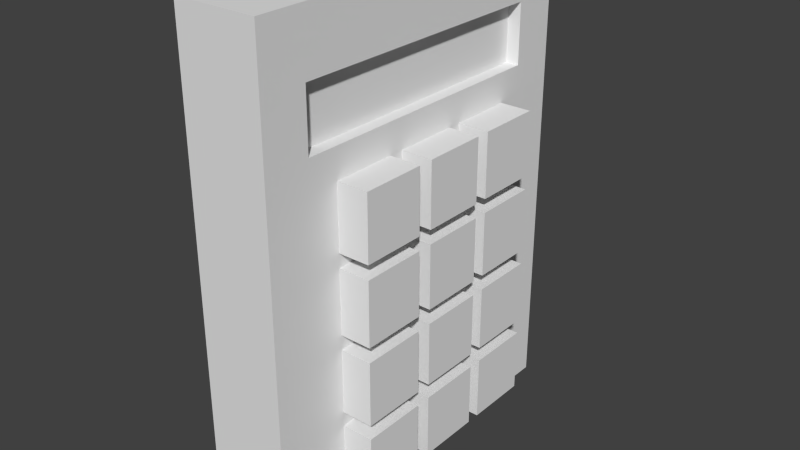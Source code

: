 # Source: keypad.blend  (saved by Blender 2.76.0; exported with 4.5.12 LTS)
import bpy
from mathutils import Matrix  # noqa: F401  (used for matrix-valued properties, if any)

bpy.ops.wm.read_factory_settings(use_empty=True)
scene = bpy.context.scene
scene.name = 'Scene'

# ---- collections
col_collection_1 = bpy.data.collections.new('Collection 1'); scene.collection.children.link(col_collection_1)

# ---- materials (node trees are filled in below, after node groups)
mat_material = bpy.data.materials.new('Material')
mat_material.alpha_threshold = 0.0
mat_material.use_transparent_shadow = False
mat_material.roughness = 0.5
mat_material.line_color = (0.0, 0.0, 0.0, 1.0)

# ---- material node trees

# ---- world
world_world = bpy.data.worlds.new('World'); scene.world = world_world
world_world.color = (0.05088, 0.05088, 0.05088)
world_world.use_sun_shadow = False
world_world.sun_shadow_jitter_overblur = 0.0
world_world.cycles.sampling_method = 'MANUAL'
world_world.cycles.sample_map_resolution = 256

# ---- meshes
me_cube_001 = bpy.data.meshes.new('Cube.001')
me_cube_001.from_pydata([(-1.0, -1.0, -1.0), (-1.0, -1.0, 1.0), (-1.0, 1.0, -1.0), (-1.0, 1.0, 1.0), (1.0, -1.0, -1.0), (1.0, -1.0, 1.0), (1.0, 1.0, -1.0), (1.0, 1.0, 1.0)], [], [(1, 3, 2, 0), (3, 7, 6, 2), (7, 5, 4, 6), (5, 1, 0, 4), (0, 2, 6, 4), (5, 7, 3, 1)])
me_cube_001.use_remesh_preserve_volume = False
me_cube_001.use_remesh_preserve_attributes = False
me_cube_001.use_mirror_vertex_groups = False
me_cube_001.update()
me_cube = bpy.data.meshes.new('Cube')
me_cube.from_pydata([(-0.547, 1.0, -1.0), (-0.547, -1.0, -1.0), (-1.0, -1.0, -1.0), (-1.0, 1.0, -1.0), (-0.547, 1.0, 1.59), (-0.547, -1.0, 1.59), (-1.0, -1.0, 1.59), (-1.0, 1.0, 1.59), (-0.547, -5.96e-08, -1.0), (-0.547, 1.0, 0.2948), (-0.547, -1.0, 0.2948), (-0.547, -5.364e-07, 1.59), (-0.6177, -4.172e-07, 0.9422), (-0.547, 1.0, 0.9422), (-0.547, -1.0, 0.9422), (-0.547, -0.5, 1.59), (-0.547, 0.5, 1.59), (-0.6177, 0.25, 0.9422), (-0.6177, -4.768e-07, 1.266), (-0.547, -4.172e-07, 0.9422), (-0.547, 0.5, 0.9422), (-0.547, -0.5, 0.9422), (-0.547, 1.0, 1.266), (-0.547, -1.0, 1.266), (-0.547, -0.75, 1.59), (-0.547, 0.25, 1.59), (-0.547, -0.25, 1.59), (-0.547, 0.75, 1.59), (-0.547, -4.768e-07, 1.266), (-0.547, 0.25, 0.9422), (-0.547, 0.75, 0.9422), (-0.547, 0.5, 1.266), (-0.547, -0.75, 0.9422), (-0.547, -0.25, 0.9422), (-0.547, -0.5, 1.266), (-0.547, -0.25, 1.266), (-0.547, 0.75, 1.266), (-0.547, 0.25, 1.266), (-0.547, -0.75, 1.266), (-0.6177, 0.75, 0.9422), (-0.6177, 0.5, 0.9422), (-0.6177, 0.5, 1.266), (-0.6177, -0.25, 0.9422), (-0.6177, -0.5, 0.9422), (-0.6177, -0.5, 1.266), (-0.6177, -0.75, 0.9422), (-0.6177, -0.25, 1.266), (-0.6177, 0.75, 1.266), (-0.6177, 0.25, 1.266), (-0.6177, -0.75, 1.266)], [], [(0, 8, 1, 2, 3), (4, 7, 6, 5, 24, 15, 26, 11, 25, 16, 27), (1, 10, 14, 23, 5, 6, 2), (2, 6, 7, 3), (4, 22, 13, 9, 0, 3, 7), (38, 24, 5, 23, 14, 10, 1, 8, 0, 9, 13, 22, 4, 27, 36, 30, 20, 29, 19, 33, 21, 32), (36, 31, 41, 47), (38, 32, 45, 49), (20, 30, 39, 40), (25, 11, 26, 15, 24, 38, 34, 35, 28, 37, 31, 36, 27, 16), (34, 38, 49, 44), (28, 35, 46, 18), (19, 29, 17, 12), (21, 33, 42, 43), (30, 36, 47, 39), (29, 20, 40, 17), (32, 21, 43, 45), (37, 28, 18, 48), (33, 19, 12, 42), (31, 37, 48, 41), (35, 34, 44, 46), (39, 47, 41, 48, 18, 46, 44, 49, 45, 43, 42, 12, 17, 40)])
me_cube.materials.append(mat_material)
me_cube.use_remesh_preserve_volume = False
me_cube.use_remesh_preserve_attributes = False
me_cube.use_mirror_vertex_groups = False
me_cube.update()
me_cube_002 = bpy.data.meshes.new('Cube.002')
me_cube_002.from_pydata([(-1.0, -1.0, -1.0), (-1.0, -1.0, 1.0), (-1.0, 1.0, -1.0), (-1.0, 1.0, 1.0), (1.0, -1.0, -1.0), (1.0, -1.0, 1.0), (1.0, 1.0, -1.0), (1.0, 1.0, 1.0)], [], [(1, 3, 2, 0), (3, 7, 6, 2), (7, 5, 4, 6), (5, 1, 0, 4), (0, 2, 6, 4), (5, 7, 3, 1)])
me_cube_002.use_remesh_preserve_volume = False
me_cube_002.use_remesh_preserve_attributes = False
me_cube_002.use_mirror_vertex_groups = False
me_cube_002.update()
me_cube_003 = bpy.data.meshes.new('Cube.003')
me_cube_003.from_pydata([(-1.0, -1.0, -1.0), (-1.0, -1.0, 1.0), (-1.0, 1.0, -1.0), (-1.0, 1.0, 1.0), (1.0, -1.0, -1.0), (1.0, -1.0, 1.0), (1.0, 1.0, -1.0), (1.0, 1.0, 1.0)], [], [(1, 3, 2, 0), (3, 7, 6, 2), (7, 5, 4, 6), (5, 1, 0, 4), (0, 2, 6, 4), (5, 7, 3, 1)])
me_cube_003.use_remesh_preserve_volume = False
me_cube_003.use_remesh_preserve_attributes = False
me_cube_003.use_mirror_vertex_groups = False
me_cube_003.update()
me_cube_004 = bpy.data.meshes.new('Cube.004')
me_cube_004.from_pydata([(-1.0, -1.0, -1.0), (-1.0, -1.0, 1.0), (-1.0, 1.0, -1.0), (-1.0, 1.0, 1.0), (1.0, -1.0, -1.0), (1.0, -1.0, 1.0), (1.0, 1.0, -1.0), (1.0, 1.0, 1.0)], [], [(1, 3, 2, 0), (3, 7, 6, 2), (7, 5, 4, 6), (5, 1, 0, 4), (0, 2, 6, 4), (5, 7, 3, 1)])
me_cube_004.use_remesh_preserve_volume = False
me_cube_004.use_remesh_preserve_attributes = False
me_cube_004.use_mirror_vertex_groups = False
me_cube_004.update()
me_cube_005 = bpy.data.meshes.new('Cube.005')
me_cube_005.from_pydata([(-1.0, -1.0, -1.0), (-1.0, -1.0, 1.0), (-1.0, 1.0, -1.0), (-1.0, 1.0, 1.0), (1.0, -1.0, -1.0), (1.0, -1.0, 1.0), (1.0, 1.0, -1.0), (1.0, 1.0, 1.0)], [], [(1, 3, 2, 0), (3, 7, 6, 2), (7, 5, 4, 6), (5, 1, 0, 4), (0, 2, 6, 4), (5, 7, 3, 1)])
me_cube_005.use_remesh_preserve_volume = False
me_cube_005.use_remesh_preserve_attributes = False
me_cube_005.use_mirror_vertex_groups = False
me_cube_005.update()
me_cube_006 = bpy.data.meshes.new('Cube.006')
me_cube_006.from_pydata([(-1.0, -1.0, -1.0), (-1.0, -1.0, 1.0), (-1.0, 1.0, -1.0), (-1.0, 1.0, 1.0), (1.0, -1.0, -1.0), (1.0, -1.0, 1.0), (1.0, 1.0, -1.0), (1.0, 1.0, 1.0)], [], [(1, 3, 2, 0), (3, 7, 6, 2), (7, 5, 4, 6), (5, 1, 0, 4), (0, 2, 6, 4), (5, 7, 3, 1)])
me_cube_006.use_remesh_preserve_volume = False
me_cube_006.use_remesh_preserve_attributes = False
me_cube_006.use_mirror_vertex_groups = False
me_cube_006.update()
me_cube_010 = bpy.data.meshes.new('Cube.010')
me_cube_010.from_pydata([(-1.0, -1.0, -1.0), (-1.0, -1.0, 1.0), (-1.0, 1.0, -1.0), (-1.0, 1.0, 1.0), (1.0, -1.0, -1.0), (1.0, -1.0, 1.0), (1.0, 1.0, -1.0), (1.0, 1.0, 1.0)], [], [(1, 3, 2, 0), (3, 7, 6, 2), (7, 5, 4, 6), (5, 1, 0, 4), (0, 2, 6, 4), (5, 7, 3, 1)])
me_cube_010.use_remesh_preserve_volume = False
me_cube_010.use_remesh_preserve_attributes = False
me_cube_010.use_mirror_vertex_groups = False
me_cube_010.update()
me_cube_011 = bpy.data.meshes.new('Cube.011')
me_cube_011.from_pydata([(-1.0, -1.0, -1.0), (-1.0, -1.0, 1.0), (-1.0, 1.0, -1.0), (-1.0, 1.0, 1.0), (1.0, -1.0, -1.0), (1.0, -1.0, 1.0), (1.0, 1.0, -1.0), (1.0, 1.0, 1.0)], [], [(1, 3, 2, 0), (3, 7, 6, 2), (7, 5, 4, 6), (5, 1, 0, 4), (0, 2, 6, 4), (5, 7, 3, 1)])
me_cube_011.use_remesh_preserve_volume = False
me_cube_011.use_remesh_preserve_attributes = False
me_cube_011.use_mirror_vertex_groups = False
me_cube_011.update()
me_cube_012 = bpy.data.meshes.new('Cube.012')
me_cube_012.from_pydata([(-1.0, -1.0, -1.0), (-1.0, -1.0, 1.0), (-1.0, 1.0, -1.0), (-1.0, 1.0, 1.0), (1.0, -1.0, -1.0), (1.0, -1.0, 1.0), (1.0, 1.0, -1.0), (1.0, 1.0, 1.0)], [], [(1, 3, 2, 0), (3, 7, 6, 2), (7, 5, 4, 6), (5, 1, 0, 4), (0, 2, 6, 4), (5, 7, 3, 1)])
me_cube_012.use_remesh_preserve_volume = False
me_cube_012.use_remesh_preserve_attributes = False
me_cube_012.use_mirror_vertex_groups = False
me_cube_012.update()
me_cube_013 = bpy.data.meshes.new('Cube.013')
me_cube_013.from_pydata([(-1.0, -1.0, -1.0), (-1.0, -1.0, 1.0), (-1.0, 1.0, -1.0), (-1.0, 1.0, 1.0), (1.0, -1.0, -1.0), (1.0, -1.0, 1.0), (1.0, 1.0, -1.0), (1.0, 1.0, 1.0)], [], [(1, 3, 2, 0), (3, 7, 6, 2), (7, 5, 4, 6), (5, 1, 0, 4), (0, 2, 6, 4), (5, 7, 3, 1)])
me_cube_013.use_remesh_preserve_volume = False
me_cube_013.use_remesh_preserve_attributes = False
me_cube_013.use_mirror_vertex_groups = False
me_cube_013.update()
me_cube_014 = bpy.data.meshes.new('Cube.014')
me_cube_014.from_pydata([(-1.0, -1.0, -1.0), (-1.0, -1.0, 1.0), (-1.0, 1.0, -1.0), (-1.0, 1.0, 1.0), (1.0, -1.0, -1.0), (1.0, -1.0, 1.0), (1.0, 1.0, -1.0), (1.0, 1.0, 1.0)], [], [(1, 3, 2, 0), (3, 7, 6, 2), (7, 5, 4, 6), (5, 1, 0, 4), (0, 2, 6, 4), (5, 7, 3, 1)])
me_cube_014.use_remesh_preserve_volume = False
me_cube_014.use_remesh_preserve_attributes = False
me_cube_014.use_mirror_vertex_groups = False
me_cube_014.update()
me_cube_015 = bpy.data.meshes.new('Cube.015')
me_cube_015.from_pydata([(-1.0, -1.0, -1.0), (-1.0, -1.0, 1.0), (-1.0, 1.0, -1.0), (-1.0, 1.0, 1.0), (1.0, -1.0, -1.0), (1.0, -1.0, 1.0), (1.0, 1.0, -1.0), (1.0, 1.0, 1.0)], [], [(1, 3, 2, 0), (3, 7, 6, 2), (7, 5, 4, 6), (5, 1, 0, 4), (0, 2, 6, 4), (5, 7, 3, 1)])
me_cube_015.use_remesh_preserve_volume = False
me_cube_015.use_remesh_preserve_attributes = False
me_cube_015.use_mirror_vertex_groups = False
me_cube_015.update()

# ---- objects
ob_cube = bpy.data.objects.new('Cube', me_cube_001)
ob_panelbody = bpy.data.objects.new('PanelBody', me_cube)
ob_cube_001 = bpy.data.objects.new('Cube.001', me_cube_002)
ob_cube_002 = bpy.data.objects.new('Cube.002', me_cube_003)
ob_cube_003 = bpy.data.objects.new('Cube.003', me_cube_004)
ob_cube_004 = bpy.data.objects.new('Cube.004', me_cube_005)
ob_cube_005 = bpy.data.objects.new('Cube.005', me_cube_006)
ob_cube_009 = bpy.data.objects.new('Cube.009', me_cube_010)
ob_cube_010 = bpy.data.objects.new('Cube.010', me_cube_011)
ob_cube_011 = bpy.data.objects.new('Cube.011', me_cube_012)
ob_cube_012 = bpy.data.objects.new('Cube.012', me_cube_013)
ob_cube_013 = bpy.data.objects.new('Cube.013', me_cube_014)
ob_cube_014 = bpy.data.objects.new('Cube.014', me_cube_015)

# ---- transforms, parenting, visibility, modifiers, constraints
ob_cube.location = (-0.5512, -0.4151, -0.5696)
ob_cube.scale = (0.1746, 0.1746, 0.1746)
ob_cube.lineart.crease_threshold = 0.0
ob_panelbody.location = (0.0, -0.003534, 0.106)
ob_panelbody.lock_rotations_4d = False
ob_panelbody.empty_display_type = 'ARROWS'
ob_panelbody.lineart.crease_threshold = 0.0
ob_cube_001.location = (-0.5512, 0.01606, -0.5696)
ob_cube_001.scale = (0.1746, 0.1746, 0.1746)
ob_cube_001.lineart.crease_threshold = 0.0
ob_cube_002.location = (-0.5512, 0.4389, -0.5696)
ob_cube_002.scale = (0.1746, 0.1746, 0.1746)
ob_cube_002.lineart.crease_threshold = 0.0
ob_cube_003.location = (-0.5512, -0.4151, -0.1413)
ob_cube_003.scale = (0.1746, 0.1746, 0.1746)
ob_cube_003.lineart.crease_threshold = 0.0
ob_cube_004.location = (-0.5512, 0.01606, -0.1413)
ob_cube_004.scale = (0.1746, 0.1746, 0.1746)
ob_cube_004.lineart.crease_threshold = 0.0
ob_cube_005.location = (-0.5512, 0.4389, -0.1413)
ob_cube_005.scale = (0.1746, 0.1746, 0.1746)
ob_cube_005.lineart.crease_threshold = 0.0
ob_cube_009.location = (-0.5512, -0.4151, 0.2882)
ob_cube_009.scale = (0.1746, 0.1746, 0.1746)
ob_cube_009.lineart.crease_threshold = 0.0
ob_cube_010.location = (-0.5512, 0.01606, 0.2882)
ob_cube_010.scale = (0.1746, 0.1746, 0.1746)
ob_cube_010.lineart.crease_threshold = 0.0
ob_cube_011.location = (-0.5512, 0.4389, 0.2882)
ob_cube_011.scale = (0.1746, 0.1746, 0.1746)
ob_cube_011.lineart.crease_threshold = 0.0
ob_cube_012.location = (-0.5512, -0.4151, 0.7129)
ob_cube_012.scale = (0.1746, 0.1746, 0.1746)
ob_cube_012.lineart.crease_threshold = 0.0
ob_cube_013.location = (-0.5512, 0.01606, 0.7129)
ob_cube_013.scale = (0.1746, 0.1746, 0.1746)
ob_cube_013.lineart.crease_threshold = 0.0
ob_cube_014.location = (-0.5512, 0.4389, 0.7129)
ob_cube_014.scale = (0.1746, 0.1746, 0.1746)
ob_cube_014.lineart.crease_threshold = 0.0

# ---- collection membership
col_collection_1.objects.link(ob_cube)
col_collection_1.objects.link(ob_panelbody)
col_collection_1.objects.link(ob_cube_001)
col_collection_1.objects.link(ob_cube_002)
col_collection_1.objects.link(ob_cube_003)
col_collection_1.objects.link(ob_cube_004)
col_collection_1.objects.link(ob_cube_005)
col_collection_1.objects.link(ob_cube_009)
col_collection_1.objects.link(ob_cube_010)
col_collection_1.objects.link(ob_cube_011)
col_collection_1.objects.link(ob_cube_012)
col_collection_1.objects.link(ob_cube_013)
col_collection_1.objects.link(ob_cube_014)

# ---- scene / render settings (as saved in the file)
scene.frame_start = 1; scene.frame_end = 250; scene.frame_set(1)
scene.render.engine = 'BLENDER_EEVEE_NEXT'
scene.render.resolution_percentage = 50
scene.render.dither_intensity = 0.0
scene.cycles.use_denoising = False
scene.cycles.samples = 10
scene.cycles.sampling_pattern = 'TABULATED_SOBOL'
scene.cycles.light_sampling_threshold = 0.0
scene.cycles.use_adaptive_sampling = False
scene.cycles.use_light_tree = False
scene.cycles.blur_glossy = 0.0
scene.cycles.pixel_filter_type = 'GAUSSIAN'
scene.cycles.sample_clamp_indirect = 0.0
scene.view_settings.view_transform = 'Standard'
bpy.context.view_layer.update()

# ---- added for rendering (the .blend has no active camera and no usable light): camera, sun
cam_auto = bpy.data.cameras.new('AutoCamera')
cam_auto.lens = 50.0
cam_auto.sensor_width = 36.0
cam_auto.clip_end = 1000.0
ob_auto_camera = bpy.data.objects.new('AutoCamera', cam_auto)
scene.collection.objects.link(ob_auto_camera)
ob_auto_camera.location = (2.39347, -3.70167, 2.86622)
ob_auto_camera.rotation_euler = (1.09748, -7.21219e-08, 0.694738)
scene.camera = ob_auto_camera
light_auto_sun = bpy.data.lights.new('AutoSun', 'SUN')
light_auto_sun.energy = 3.0
light_auto_sun.angle = 0.0523599
ob_auto_sun = bpy.data.objects.new('AutoSun', light_auto_sun)
scene.collection.objects.link(ob_auto_sun)
ob_auto_sun.rotation_euler = (0.872665, 0.174533, 0.523599)
bpy.context.view_layer.update()
